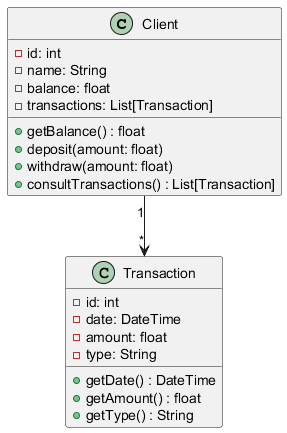

The diagram above was rendered by PlantUML. Its source (embedded in the PNG):
@startuml

    class Client {
        - id: int
        - name: String
        - balance: float
        - transactions: List[Transaction]

        + getBalance() : float
        + deposit(amount: float)
        + withdraw(amount: float)
        + consultTransactions() : List[Transaction]
    }

    class Transaction {
        - id: int
        - date: DateTime
        - amount: float
        - type: String

        + getDate() : DateTime
        + getAmount() : float
        + getType() : String
    }

    Client "1" --> "*" Transaction
    @enduml